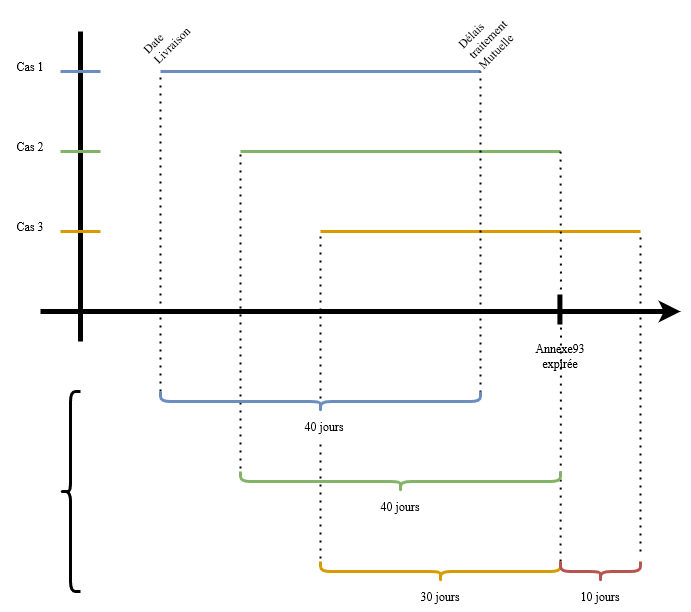

The diagram above was exported from draw.io. Its source (the exported page's mxGraphModel, read from the mxfile embedded in the PNG):
<mxGraphModel dx="1104" dy="707" grid="1" gridSize="10" guides="1" tooltips="1" connect="1" arrows="1" fold="1" page="1" pageScale="1" pageWidth="827" pageHeight="1169" math="0" shadow="0">
  <root>
    <mxCell id="0" />
    <mxCell id="1" parent="0" />
    <mxCell id="JDm36fURoZkx2it5O71K-1" value="" style="endArrow=classic;html=1;rounded=0;strokeWidth=5;endFill=1;" edge="1" parent="1">
      <mxGeometry width="50" height="50" relative="1" as="geometry">
        <mxPoint x="160" y="360" as="sourcePoint" />
        <mxPoint x="800" y="360" as="targetPoint" />
      </mxGeometry>
    </mxCell>
    <mxCell id="JDm36fURoZkx2it5O71K-2" value="" style="endArrow=none;html=1;rounded=0;strokeWidth=3;fillColor=#ffe6cc;strokeColor=#d79b00;" edge="1" parent="1">
      <mxGeometry width="50" height="50" relative="1" as="geometry">
        <mxPoint x="440" y="280" as="sourcePoint" />
        <mxPoint x="760" y="280" as="targetPoint" />
      </mxGeometry>
    </mxCell>
    <mxCell id="JDm36fURoZkx2it5O71K-3" value="" style="endArrow=none;html=1;rounded=0;strokeWidth=5;" edge="1" parent="1">
      <mxGeometry width="50" height="50" relative="1" as="geometry">
        <mxPoint x="200" y="390" as="sourcePoint" />
        <mxPoint x="200" y="80" as="targetPoint" />
      </mxGeometry>
    </mxCell>
    <mxCell id="JDm36fURoZkx2it5O71K-4" value="" style="endArrow=none;html=1;rounded=0;strokeWidth=5;" edge="1" parent="1">
      <mxGeometry width="50" height="50" relative="1" as="geometry">
        <mxPoint x="679.41" y="373" as="sourcePoint" />
        <mxPoint x="679.41" y="343" as="targetPoint" />
      </mxGeometry>
    </mxCell>
    <mxCell id="JDm36fURoZkx2it5O71K-6" value="&lt;div&gt;Annexe93&lt;/div&gt;&lt;div&gt;expirée&lt;br&gt;&lt;/div&gt;" style="text;html=1;strokeColor=none;fillColor=none;align=center;verticalAlign=middle;whiteSpace=wrap;rounded=0;" vertex="1" parent="1">
      <mxGeometry x="650" y="390" width="60" height="30" as="geometry" />
    </mxCell>
    <mxCell id="JDm36fURoZkx2it5O71K-7" value="" style="endArrow=none;html=1;rounded=0;strokeWidth=3;fillColor=#d5e8d4;strokeColor=#82b366;" edge="1" parent="1">
      <mxGeometry width="50" height="50" relative="1" as="geometry">
        <mxPoint x="360" y="200" as="sourcePoint" />
        <mxPoint x="680" y="200" as="targetPoint" />
      </mxGeometry>
    </mxCell>
    <mxCell id="JDm36fURoZkx2it5O71K-9" value="" style="endArrow=none;html=1;rounded=0;strokeWidth=3;fillColor=#dae8fc;strokeColor=#6c8ebf;" edge="1" parent="1">
      <mxGeometry width="50" height="50" relative="1" as="geometry">
        <mxPoint x="280" y="120" as="sourcePoint" />
        <mxPoint x="600" y="120" as="targetPoint" />
      </mxGeometry>
    </mxCell>
    <mxCell id="JDm36fURoZkx2it5O71K-10" value="" style="endArrow=none;dashed=1;html=1;dashPattern=1 3;strokeWidth=2;rounded=0;" edge="1" parent="1">
      <mxGeometry width="50" height="50" relative="1" as="geometry">
        <mxPoint x="280" y="440" as="sourcePoint" />
        <mxPoint x="280" y="120" as="targetPoint" />
      </mxGeometry>
    </mxCell>
    <mxCell id="JDm36fURoZkx2it5O71K-11" value="" style="endArrow=none;dashed=1;html=1;dashPattern=1 3;strokeWidth=2;rounded=0;exitX=0.95;exitY=0;exitDx=0;exitDy=0;exitPerimeter=0;" edge="1" parent="1" source="JDm36fURoZkx2it5O71K-19">
      <mxGeometry width="50" height="50" relative="1" as="geometry">
        <mxPoint x="600" y="430" as="sourcePoint" />
        <mxPoint x="600" y="120" as="targetPoint" />
      </mxGeometry>
    </mxCell>
    <mxCell id="JDm36fURoZkx2it5O71K-13" value="" style="endArrow=none;dashed=1;html=1;dashPattern=1 3;strokeWidth=2;rounded=0;exitX=0.25;exitY=1;exitDx=0;exitDy=0;" edge="1" parent="1" source="JDm36fURoZkx2it5O71K-21">
      <mxGeometry width="50" height="50" relative="1" as="geometry">
        <mxPoint x="360" y="320" as="sourcePoint" />
        <mxPoint x="360" y="200" as="targetPoint" />
      </mxGeometry>
    </mxCell>
    <mxCell id="JDm36fURoZkx2it5O71K-14" value="" style="endArrow=none;dashed=1;html=1;dashPattern=1 3;strokeWidth=2;rounded=0;exitX=1;exitY=0.002;exitDx=0;exitDy=0;exitPerimeter=0;" edge="1" parent="1">
      <mxGeometry width="50" height="50" relative="1" as="geometry">
        <mxPoint x="680.02" y="610" as="sourcePoint" />
        <mxPoint x="680" y="200" as="targetPoint" />
        <Array as="points">
          <mxPoint x="680.5" y="360" />
        </Array>
      </mxGeometry>
    </mxCell>
    <mxCell id="JDm36fURoZkx2it5O71K-17" value="" style="endArrow=none;dashed=1;html=1;dashPattern=1 3;strokeWidth=2;rounded=0;" edge="1" parent="1">
      <mxGeometry width="50" height="50" relative="1" as="geometry">
        <mxPoint x="760" y="600" as="sourcePoint" />
        <mxPoint x="760" y="280" as="targetPoint" />
      </mxGeometry>
    </mxCell>
    <mxCell id="JDm36fURoZkx2it5O71K-18" value="" style="endArrow=none;dashed=1;html=1;dashPattern=1 3;strokeWidth=2;rounded=0;exitX=0.25;exitY=1;exitDx=0;exitDy=0;" edge="1" parent="1" source="JDm36fURoZkx2it5O71K-22">
      <mxGeometry width="50" height="50" relative="1" as="geometry">
        <mxPoint x="440" y="510" as="sourcePoint" />
        <mxPoint x="440" y="280" as="targetPoint" />
      </mxGeometry>
    </mxCell>
    <mxCell id="JDm36fURoZkx2it5O71K-19" value="" style="shape=curlyBracket;whiteSpace=wrap;html=1;rounded=1;flipH=1;labelPosition=right;verticalLabelPosition=middle;align=left;verticalAlign=middle;rotation=90;strokeWidth=3;fillColor=#dae8fc;strokeColor=#6c8ebf;" vertex="1" parent="1">
      <mxGeometry x="430" y="290" width="20" height="320" as="geometry" />
    </mxCell>
    <mxCell id="JDm36fURoZkx2it5O71K-21" value="" style="shape=curlyBracket;whiteSpace=wrap;html=1;rounded=1;flipH=1;labelPosition=right;verticalLabelPosition=middle;align=left;verticalAlign=middle;rotation=90;strokeWidth=3;fillColor=#d5e8d4;strokeColor=#82b366;" vertex="1" parent="1">
      <mxGeometry x="510" y="370" width="20" height="320" as="geometry" />
    </mxCell>
    <mxCell id="JDm36fURoZkx2it5O71K-22" value="" style="shape=curlyBracket;whiteSpace=wrap;html=1;rounded=1;flipH=1;labelPosition=right;verticalLabelPosition=middle;align=left;verticalAlign=middle;rotation=90;strokeWidth=3;fillColor=#ffe6cc;strokeColor=#d79b00;" vertex="1" parent="1">
      <mxGeometry x="550" y="500" width="20" height="240" as="geometry" />
    </mxCell>
    <mxCell id="JDm36fURoZkx2it5O71K-23" value="40 jours" style="text;html=1;align=center;verticalAlign=middle;whiteSpace=wrap;rounded=0;fillColor=default;" vertex="1" parent="1">
      <mxGeometry x="410" y="460" width="60" height="30" as="geometry" />
    </mxCell>
    <mxCell id="JDm36fURoZkx2it5O71K-24" value="40 jours" style="text;html=1;align=center;verticalAlign=middle;whiteSpace=wrap;rounded=0;fillColor=default;" vertex="1" parent="1">
      <mxGeometry x="414" y="460" width="60" height="30" as="geometry" />
    </mxCell>
    <mxCell id="JDm36fURoZkx2it5O71K-25" value="40 jours" style="text;html=1;align=center;verticalAlign=middle;whiteSpace=wrap;rounded=0;fillColor=default;" vertex="1" parent="1">
      <mxGeometry x="490" y="540" width="60" height="30" as="geometry" />
    </mxCell>
    <mxCell id="JDm36fURoZkx2it5O71K-26" value="30 jours" style="text;html=1;align=center;verticalAlign=middle;whiteSpace=wrap;rounded=0;fillColor=default;" vertex="1" parent="1">
      <mxGeometry x="530" y="630" width="60" height="30" as="geometry" />
    </mxCell>
    <mxCell id="JDm36fURoZkx2it5O71K-28" value="" style="shape=curlyBracket;whiteSpace=wrap;html=1;rounded=1;flipH=1;labelPosition=right;verticalLabelPosition=middle;align=left;verticalAlign=middle;rotation=90;strokeWidth=3;fillColor=#f8cecc;strokeColor=#b85450;" vertex="1" parent="1">
      <mxGeometry x="710" y="580" width="20" height="80" as="geometry" />
    </mxCell>
    <mxCell id="JDm36fURoZkx2it5O71K-29" value="10 jours" style="text;html=1;align=center;verticalAlign=middle;whiteSpace=wrap;rounded=0;fillColor=default;" vertex="1" parent="1">
      <mxGeometry x="690" y="630" width="60" height="30" as="geometry" />
    </mxCell>
    <mxCell id="JDm36fURoZkx2it5O71K-30" value="" style="endArrow=none;html=1;rounded=0;strokeWidth=3;fillColor=#dae8fc;strokeColor=#6c8ebf;" edge="1" parent="1">
      <mxGeometry width="50" height="50" relative="1" as="geometry">
        <mxPoint x="180" y="120" as="sourcePoint" />
        <mxPoint x="220" y="120" as="targetPoint" />
      </mxGeometry>
    </mxCell>
    <mxCell id="JDm36fURoZkx2it5O71K-31" value="" style="endArrow=none;html=1;rounded=0;strokeWidth=3;fillColor=#d5e8d4;strokeColor=#82b366;" edge="1" parent="1">
      <mxGeometry width="50" height="50" relative="1" as="geometry">
        <mxPoint x="180" y="200" as="sourcePoint" />
        <mxPoint x="220" y="200" as="targetPoint" />
      </mxGeometry>
    </mxCell>
    <mxCell id="JDm36fURoZkx2it5O71K-32" value="" style="endArrow=none;html=1;rounded=0;strokeWidth=3;fillColor=#ffe6cc;strokeColor=#d79b00;" edge="1" parent="1">
      <mxGeometry width="50" height="50" relative="1" as="geometry">
        <mxPoint x="180" y="280" as="sourcePoint" />
        <mxPoint x="220" y="280" as="targetPoint" />
      </mxGeometry>
    </mxCell>
    <mxCell id="JDm36fURoZkx2it5O71K-33" value="Cas 3" style="text;html=1;strokeColor=none;fillColor=none;align=center;verticalAlign=middle;whiteSpace=wrap;rounded=0;" vertex="1" parent="1">
      <mxGeometry x="120" y="260" width="60" height="30" as="geometry" />
    </mxCell>
    <mxCell id="JDm36fURoZkx2it5O71K-34" value="Cas 2" style="text;html=1;strokeColor=none;fillColor=none;align=center;verticalAlign=middle;whiteSpace=wrap;rounded=0;" vertex="1" parent="1">
      <mxGeometry x="120" y="180" width="60" height="30" as="geometry" />
    </mxCell>
    <mxCell id="JDm36fURoZkx2it5O71K-35" value="Cas 1" style="text;html=1;strokeColor=none;fillColor=none;align=center;verticalAlign=middle;whiteSpace=wrap;rounded=0;" vertex="1" parent="1">
      <mxGeometry x="120" y="100" width="60" height="30" as="geometry" />
    </mxCell>
    <mxCell id="JDm36fURoZkx2it5O71K-52" value="Date Livraison" style="text;html=1;strokeColor=none;fillColor=none;align=left;verticalAlign=middle;whiteSpace=wrap;rounded=0;rotation=-45;" vertex="1" parent="1">
      <mxGeometry x="260" y="70" width="60" height="30" as="geometry" />
    </mxCell>
    <mxCell id="JDm36fURoZkx2it5O71K-53" value="Délais traitement Mutuelle" style="text;html=1;strokeColor=none;fillColor=none;align=left;verticalAlign=middle;whiteSpace=wrap;rounded=0;rotation=-45;" vertex="1" parent="1">
      <mxGeometry x="580" y="70" width="60" height="30" as="geometry" />
    </mxCell>
    <mxCell id="JDm36fURoZkx2it5O71K-54" value="" style="shape=curlyBracket;whiteSpace=wrap;html=1;rounded=1;flipH=1;labelPosition=right;verticalLabelPosition=middle;align=left;verticalAlign=middle;rotation=-180;strokeWidth=3;" vertex="1" parent="1">
      <mxGeometry x="180" y="440" width="20" height="200" as="geometry" />
    </mxCell>
  </root>
</mxGraphModel>